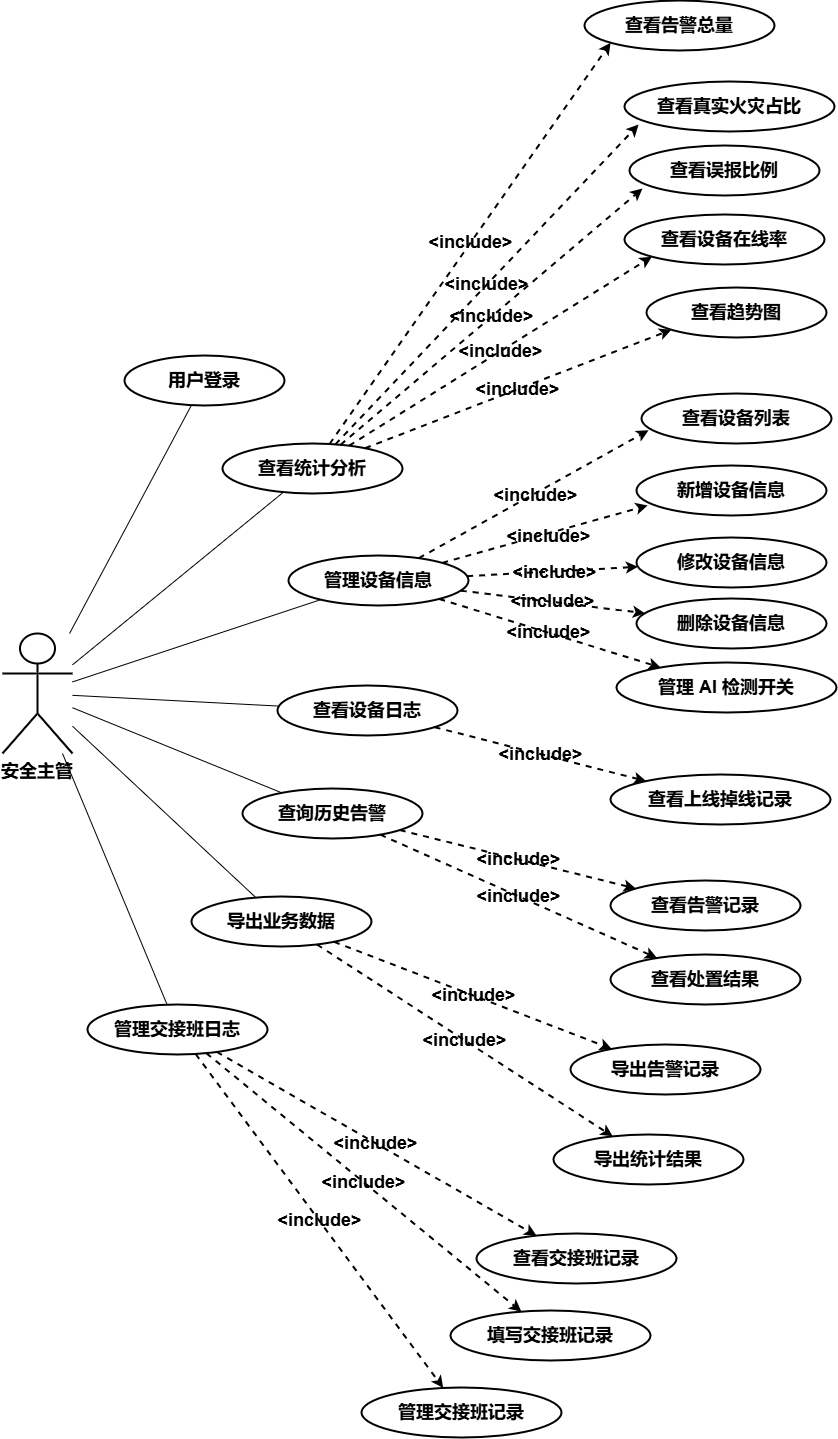

The diagram above was exported from draw.io. Its source (the exported page's mxGraphModel, read from the mxfile embedded in the PNG):
<mxGraphModel dx="2825" dy="1676" grid="0" gridSize="10" guides="1" tooltips="1" connect="1" arrows="1" fold="1" page="1" pageScale="1" pageWidth="1200" pageHeight="1800" math="0" shadow="0">
  <root>
    <mxCell id="0" />
    <mxCell id="1" parent="0" />
    <mxCell id="actor1" parent="1" style="shape=umlActor;verticalLabelPosition=bottom;verticalAlign=top;strokeWidth=2;fontSize=18;fontStyle=1;labelBackgroundColor=none;" value="安全主管" vertex="1">
      <mxGeometry height="120" width="70" x="115" y="774" as="geometry" />
    </mxCell>
    <mxCell id="uc1" parent="1" style="ellipse;whiteSpace=wrap;html=1;strokeWidth=2;fontSize=18;fontStyle=1;labelBackgroundColor=none;" value="用户登录" vertex="1">
      <mxGeometry height="50" width="160" x="237" y="496" as="geometry" />
    </mxCell>
    <mxCell id="uc2" parent="1" style="ellipse;whiteSpace=wrap;html=1;strokeWidth=2;fontSize=18;fontStyle=1;labelBackgroundColor=none;" value="查看统计分析" vertex="1">
      <mxGeometry height="50" width="180" x="335" y="584" as="geometry" />
    </mxCell>
    <mxCell id="uc3" parent="1" style="ellipse;whiteSpace=wrap;html=1;strokeWidth=2;fontSize=18;fontStyle=1;labelBackgroundColor=none;" value="管理设备信息" vertex="1">
      <mxGeometry height="50" width="180" x="401" y="696" as="geometry" />
    </mxCell>
    <mxCell id="uc4" parent="1" style="ellipse;whiteSpace=wrap;html=1;strokeWidth=2;fontSize=18;fontStyle=1;labelBackgroundColor=none;" value="查看设备日志" vertex="1">
      <mxGeometry height="50" width="180" x="390" y="826" as="geometry" />
    </mxCell>
    <mxCell id="uc5" parent="1" style="ellipse;whiteSpace=wrap;html=1;strokeWidth=2;fontSize=18;fontStyle=1;labelBackgroundColor=none;" value="查询历史告警" vertex="1">
      <mxGeometry height="50" width="180" x="355" y="929" as="geometry" />
    </mxCell>
    <mxCell id="uc6" parent="1" style="ellipse;whiteSpace=wrap;html=1;strokeWidth=2;fontSize=18;fontStyle=1;labelBackgroundColor=none;" value="导出业务数据" vertex="1">
      <mxGeometry height="50" width="180" x="304" y="1037" as="geometry" />
    </mxCell>
    <mxCell id="uc7" parent="1" style="ellipse;whiteSpace=wrap;html=1;strokeWidth=2;fontSize=18;fontStyle=1;labelBackgroundColor=none;" value="管理交接班日志" vertex="1">
      <mxGeometry height="50" width="180" x="200" y="1145" as="geometry" />
    </mxCell>
    <mxCell id="uc8" parent="1" style="ellipse;whiteSpace=wrap;html=1;strokeWidth=2;fontSize=18;fontStyle=1;labelBackgroundColor=none;" value="查看告警总量" vertex="1">
      <mxGeometry height="50" width="190" x="697" y="141" as="geometry" />
    </mxCell>
    <mxCell id="uc9" parent="1" style="ellipse;whiteSpace=wrap;html=1;strokeWidth=2;fontSize=18;fontStyle=1;labelBackgroundColor=none;" value="查看真实火灾占比" vertex="1">
      <mxGeometry height="50" width="210" x="737" y="222" as="geometry" />
    </mxCell>
    <mxCell id="uc10" parent="1" style="ellipse;whiteSpace=wrap;html=1;strokeWidth=2;fontSize=18;fontStyle=1;labelBackgroundColor=none;" value="查看误报比例" vertex="1">
      <mxGeometry height="50" width="190" x="742" y="286" as="geometry" />
    </mxCell>
    <mxCell id="uc11" parent="1" style="ellipse;whiteSpace=wrap;html=1;strokeWidth=2;fontSize=18;fontStyle=1;labelBackgroundColor=none;" value="查看设备在线率" vertex="1">
      <mxGeometry height="50" width="200" x="737" y="355" as="geometry" />
    </mxCell>
    <mxCell id="uc12" parent="1" style="ellipse;whiteSpace=wrap;html=1;strokeWidth=2;fontSize=18;fontStyle=1;labelBackgroundColor=none;" value="查看趋势图" vertex="1">
      <mxGeometry height="50" width="180" x="759" y="428" as="geometry" />
    </mxCell>
    <mxCell id="uc13" parent="1" style="ellipse;whiteSpace=wrap;html=1;strokeWidth=2;fontSize=18;fontStyle=1;labelBackgroundColor=none;" value="查看设备列表" vertex="1">
      <mxGeometry height="50" width="190" x="754" y="534" as="geometry" />
    </mxCell>
    <mxCell id="uc14" parent="1" style="ellipse;whiteSpace=wrap;html=1;strokeWidth=2;fontSize=18;fontStyle=1;labelBackgroundColor=none;" value="新增设备信息" vertex="1">
      <mxGeometry height="50" width="190" x="749" y="606" as="geometry" />
    </mxCell>
    <mxCell id="uc15" parent="1" style="ellipse;whiteSpace=wrap;html=1;strokeWidth=2;fontSize=18;fontStyle=1;labelBackgroundColor=none;" value="修改设备信息" vertex="1">
      <mxGeometry height="50" width="190" x="749" y="678" as="geometry" />
    </mxCell>
    <mxCell id="uc16" parent="1" style="ellipse;whiteSpace=wrap;html=1;strokeWidth=2;fontSize=18;fontStyle=1;labelBackgroundColor=none;" value="删除设备信息" vertex="1">
      <mxGeometry height="50" width="190" x="749" y="739" as="geometry" />
    </mxCell>
    <mxCell id="uc17" parent="1" style="ellipse;whiteSpace=wrap;html=1;strokeWidth=2;fontSize=18;fontStyle=1;labelBackgroundColor=none;" value="管理 AI 检测开关" vertex="1">
      <mxGeometry height="50" width="220" x="729" y="803" as="geometry" />
    </mxCell>
    <mxCell id="uc18" parent="1" style="ellipse;whiteSpace=wrap;html=1;strokeWidth=2;fontSize=18;fontStyle=1;labelBackgroundColor=none;" value="查看上线掉线记录" vertex="1">
      <mxGeometry height="50" width="220" x="723" y="915" as="geometry" />
    </mxCell>
    <mxCell id="uc19" parent="1" style="ellipse;whiteSpace=wrap;html=1;strokeWidth=2;fontSize=18;fontStyle=1;labelBackgroundColor=none;" value="查看告警记录" vertex="1">
      <mxGeometry height="50" width="190" x="723" y="1021" as="geometry" />
    </mxCell>
    <mxCell id="uc20" parent="1" style="ellipse;whiteSpace=wrap;html=1;strokeWidth=2;fontSize=18;fontStyle=1;labelBackgroundColor=none;" value="查看处置结果" vertex="1">
      <mxGeometry height="50" width="190" x="723" y="1095" as="geometry" />
    </mxCell>
    <mxCell id="uc21" parent="1" style="ellipse;whiteSpace=wrap;html=1;strokeWidth=2;fontSize=18;fontStyle=1;labelBackgroundColor=none;" value="导出告警记录" vertex="1">
      <mxGeometry height="50" width="190" x="683" y="1185" as="geometry" />
    </mxCell>
    <mxCell id="uc22" parent="1" style="ellipse;whiteSpace=wrap;html=1;strokeWidth=2;fontSize=18;fontStyle=1;labelBackgroundColor=none;" value="导出统计结果" vertex="1">
      <mxGeometry height="50" width="190" x="666" y="1275" as="geometry" />
    </mxCell>
    <mxCell id="uc23" parent="1" style="ellipse;whiteSpace=wrap;html=1;strokeWidth=2;fontSize=18;fontStyle=1;labelBackgroundColor=none;" value="查看交接班记录" vertex="1">
      <mxGeometry height="50" width="200" x="589" y="1374" as="geometry" />
    </mxCell>
    <mxCell id="uc24" parent="1" style="ellipse;whiteSpace=wrap;html=1;strokeWidth=2;fontSize=18;fontStyle=1;labelBackgroundColor=none;" value="填写交接班记录" vertex="1">
      <mxGeometry height="50" width="200" x="563" y="1451" as="geometry" />
    </mxCell>
    <mxCell id="uc25" parent="1" style="ellipse;whiteSpace=wrap;html=1;strokeWidth=2;fontSize=18;fontStyle=1;labelBackgroundColor=none;" value="管理交接班记录" vertex="1">
      <mxGeometry height="50" width="200" x="474" y="1528" as="geometry" />
    </mxCell>
    <mxCell id="e1" edge="1" parent="1" source="actor1" style="endArrow=none;rounded=0;html=1;labelBackgroundColor=none;fontColor=default;fontSize=18;" target="uc1">
      <mxGeometry relative="1" as="geometry" />
    </mxCell>
    <mxCell id="e2" edge="1" parent="1" source="actor1" style="endArrow=none;rounded=0;html=1;labelBackgroundColor=none;fontColor=default;fontSize=18;" target="uc2">
      <mxGeometry relative="1" as="geometry" />
    </mxCell>
    <mxCell id="e3" edge="1" parent="1" source="actor1" style="endArrow=none;rounded=0;html=1;labelBackgroundColor=none;fontColor=default;fontSize=18;" target="uc3">
      <mxGeometry relative="1" as="geometry" />
    </mxCell>
    <mxCell id="e4" edge="1" parent="1" source="actor1" style="endArrow=none;rounded=0;html=1;labelBackgroundColor=none;fontColor=default;fontSize=18;" target="uc4">
      <mxGeometry relative="1" as="geometry" />
    </mxCell>
    <mxCell id="e5" edge="1" parent="1" source="actor1" style="endArrow=none;rounded=0;html=1;labelBackgroundColor=none;fontColor=default;fontSize=18;" target="uc5">
      <mxGeometry relative="1" as="geometry" />
    </mxCell>
    <mxCell id="e6" edge="1" parent="1" source="actor1" style="endArrow=none;rounded=0;html=1;labelBackgroundColor=none;fontColor=default;fontSize=18;" target="uc6">
      <mxGeometry relative="1" as="geometry" />
    </mxCell>
    <mxCell id="e7" edge="1" parent="1" source="actor1" style="endArrow=none;rounded=0;html=1;labelBackgroundColor=none;fontColor=default;fontSize=18;" target="uc7">
      <mxGeometry relative="1" as="geometry" />
    </mxCell>
    <mxCell id="i1" edge="1" parent="1" source="uc2" style="dashed=1;endArrow=classic;rounded=0;html=1;strokeWidth=2;labelBackgroundColor=none;fontSize=18;fontStyle=1;fontColor=default;entryX=0;entryY=1;entryDx=0;entryDy=0;endFill=1;" target="uc8" value="&amp;lt;include&amp;gt;">
      <mxGeometry relative="1" x="0.0007" as="geometry">
        <mxPoint as="offset" />
      </mxGeometry>
    </mxCell>
    <mxCell id="i2" edge="1" parent="1" source="uc2" style="dashed=1;endArrow=classic;rounded=0;html=1;strokeWidth=2;labelBackgroundColor=none;fontSize=18;fontStyle=1;fontColor=default;entryX=0.067;entryY=0.862;entryDx=0;entryDy=0;entryPerimeter=0;endFill=1;" target="uc9" value="&amp;lt;include&amp;gt;">
      <mxGeometry relative="1" x="-0.0019" as="geometry">
        <mxPoint as="offset" />
      </mxGeometry>
    </mxCell>
    <mxCell id="i3" edge="1" parent="1" source="uc2" style="dashed=1;endArrow=classic;rounded=0;html=1;strokeWidth=2;labelBackgroundColor=none;fontSize=18;fontStyle=1;fontColor=default;entryX=0.068;entryY=0.862;entryDx=0;entryDy=0;entryPerimeter=0;endFill=1;" target="uc10" value="&amp;lt;include&amp;gt;">
      <mxGeometry relative="1" x="-0.0021" as="geometry">
        <mxPoint as="offset" />
      </mxGeometry>
    </mxCell>
    <mxCell id="i4" edge="1" parent="1" source="uc2" style="dashed=1;endArrow=classic;rounded=0;html=1;strokeWidth=2;labelBackgroundColor=none;fontSize=18;fontStyle=1;fontColor=default;entryX=0;entryY=1;entryDx=0;entryDy=0;endFill=1;" target="uc11" value="&amp;lt;include&amp;gt;">
      <mxGeometry relative="1" x="-0.0019" as="geometry">
        <mxPoint as="offset" />
      </mxGeometry>
    </mxCell>
    <mxCell id="i5" edge="1" parent="1" source="uc2" style="dashed=1;endArrow=classic;rounded=0;html=1;strokeWidth=2;labelBackgroundColor=none;fontSize=18;fontStyle=1;fontColor=default;entryX=0;entryY=1;entryDx=0;entryDy=0;endFill=1;" target="uc12" value="&amp;lt;include&amp;gt;">
      <mxGeometry relative="1" x="0.0017" as="geometry">
        <mxPoint as="offset" />
      </mxGeometry>
    </mxCell>
    <mxCell id="i6" edge="1" parent="1" source="uc3" style="dashed=1;endArrow=classic;rounded=0;html=1;strokeWidth=2;labelBackgroundColor=none;fontSize=18;fontStyle=1;fontColor=default;endFill=1;entryX=0.037;entryY=0.737;entryDx=0;entryDy=0;entryPerimeter=0;" target="uc13" value="&amp;lt;include&amp;gt;">
      <mxGeometry relative="1" x="0.0146" y="-1" as="geometry">
        <mxPoint y="1" as="offset" />
      </mxGeometry>
    </mxCell>
    <mxCell id="i7" edge="1" parent="1" source="uc3" style="dashed=1;endArrow=classic;rounded=0;html=1;strokeWidth=2;labelBackgroundColor=none;fontSize=18;fontStyle=1;fontColor=default;endFill=1;entryX=0.059;entryY=0.8;entryDx=0;entryDy=0;entryPerimeter=0;" target="uc14" value="&amp;lt;include&amp;gt;">
      <mxGeometry relative="1" x="0.0184" y="-3" as="geometry">
        <mxPoint as="offset" />
      </mxGeometry>
    </mxCell>
    <mxCell id="i8" edge="1" parent="1" source="uc3" style="dashed=1;endArrow=classic;rounded=0;html=1;strokeWidth=2;labelBackgroundColor=none;fontSize=18;fontStyle=1;fontColor=default;endFill=1;" target="uc15" value="&amp;lt;include&amp;gt;">
      <mxGeometry relative="1" x="0.0205" y="-1" as="geometry">
        <mxPoint as="offset" />
      </mxGeometry>
    </mxCell>
    <mxCell id="i9" edge="1" parent="1" source="uc3" style="dashed=1;endArrow=classic;rounded=0;html=1;strokeWidth=2;labelBackgroundColor=none;fontSize=18;fontStyle=1;fontColor=default;endFill=1;" target="uc16" value="&amp;lt;include&amp;gt;">
      <mxGeometry relative="1" x="-0.0053" as="geometry">
        <mxPoint as="offset" />
      </mxGeometry>
    </mxCell>
    <mxCell id="i10" edge="1" parent="1" source="uc3" style="dashed=1;endArrow=classic;rounded=0;html=1;strokeWidth=2;labelBackgroundColor=none;fontSize=18;fontStyle=1;fontColor=default;endFill=1;" target="uc17" value="&amp;lt;include&amp;gt;">
      <mxGeometry relative="1" x="-0.0039" as="geometry">
        <mxPoint as="offset" />
      </mxGeometry>
    </mxCell>
    <mxCell id="i11" edge="1" parent="1" source="uc4" style="dashed=1;endArrow=classic;rounded=0;html=1;strokeWidth=2;labelBackgroundColor=none;fontSize=18;fontStyle=1;fontColor=default;endFill=1;" target="uc18" value="&amp;lt;include&amp;gt;">
      <mxGeometry relative="1" x="0.003" as="geometry">
        <mxPoint as="offset" />
      </mxGeometry>
    </mxCell>
    <mxCell id="i12" edge="1" parent="1" source="uc5" style="dashed=1;endArrow=classic;rounded=0;html=1;strokeWidth=2;labelBackgroundColor=none;fontSize=18;fontStyle=1;fontColor=default;endFill=1;" target="uc19" value="&amp;lt;include&amp;gt;">
      <mxGeometry relative="1" x="0.0018" as="geometry">
        <mxPoint as="offset" />
      </mxGeometry>
    </mxCell>
    <mxCell id="i13" edge="1" parent="1" source="uc5" style="dashed=1;endArrow=classic;rounded=0;html=1;strokeWidth=2;labelBackgroundColor=none;fontSize=18;fontStyle=1;fontColor=default;endFill=1;" target="uc20" value="&amp;lt;include&amp;gt;">
      <mxGeometry relative="1" x="-0.0002" as="geometry">
        <mxPoint as="offset" />
      </mxGeometry>
    </mxCell>
    <mxCell id="i14" edge="1" parent="1" source="uc6" style="dashed=1;endArrow=classic;rounded=0;html=1;strokeWidth=2;labelBackgroundColor=none;fontSize=18;fontStyle=1;fontColor=default;endFill=1;" target="uc21" value="&amp;lt;include&amp;gt;">
      <mxGeometry relative="1" x="-0.0011" as="geometry">
        <mxPoint as="offset" />
      </mxGeometry>
    </mxCell>
    <mxCell id="i15" edge="1" parent="1" source="uc6" style="dashed=1;endArrow=classic;rounded=0;html=1;strokeWidth=2;labelBackgroundColor=none;fontSize=18;fontStyle=1;fontColor=default;endFill=1;" target="uc22" value="&amp;lt;include&amp;gt;">
      <mxGeometry relative="1" x="-0.0006" as="geometry">
        <mxPoint as="offset" />
      </mxGeometry>
    </mxCell>
    <mxCell id="i16" edge="1" parent="1" source="uc7" style="dashed=1;endArrow=classic;rounded=0;html=1;strokeWidth=2;labelBackgroundColor=none;fontSize=18;fontStyle=1;fontColor=default;endFill=1;" target="uc23" value="&amp;lt;include&amp;gt;">
      <mxGeometry relative="1" x="-0.0009" as="geometry">
        <mxPoint as="offset" />
      </mxGeometry>
    </mxCell>
    <mxCell id="i17" edge="1" parent="1" source="uc7" style="dashed=1;endArrow=classic;rounded=0;html=1;strokeWidth=2;labelBackgroundColor=none;fontSize=18;fontStyle=1;fontColor=default;endFill=1;" target="uc24" value="&amp;lt;include&amp;gt;">
      <mxGeometry relative="1" x="-0.0011" as="geometry">
        <mxPoint as="offset" />
      </mxGeometry>
    </mxCell>
    <mxCell id="i18" edge="1" parent="1" source="uc7" style="dashed=1;endArrow=classic;rounded=0;html=1;strokeWidth=2;labelBackgroundColor=none;fontSize=18;fontStyle=1;fontColor=default;endFill=1;" target="uc25" value="&amp;lt;include&amp;gt;">
      <mxGeometry relative="1" x="0.0008" as="geometry">
        <mxPoint as="offset" />
      </mxGeometry>
    </mxCell>
    <mxCell id="I13nMhpO3ecWjz-LDKYF-2" edge="1" parent="1" source="uc3" style="edgeStyle=orthogonalEdgeStyle;rounded=0;orthogonalLoop=1;jettySize=auto;html=1;exitX=0.5;exitY=1;exitDx=0;exitDy=0;fontSize=18;" target="uc3">
      <mxGeometry relative="1" as="geometry" />
    </mxCell>
  </root>
</mxGraphModel>